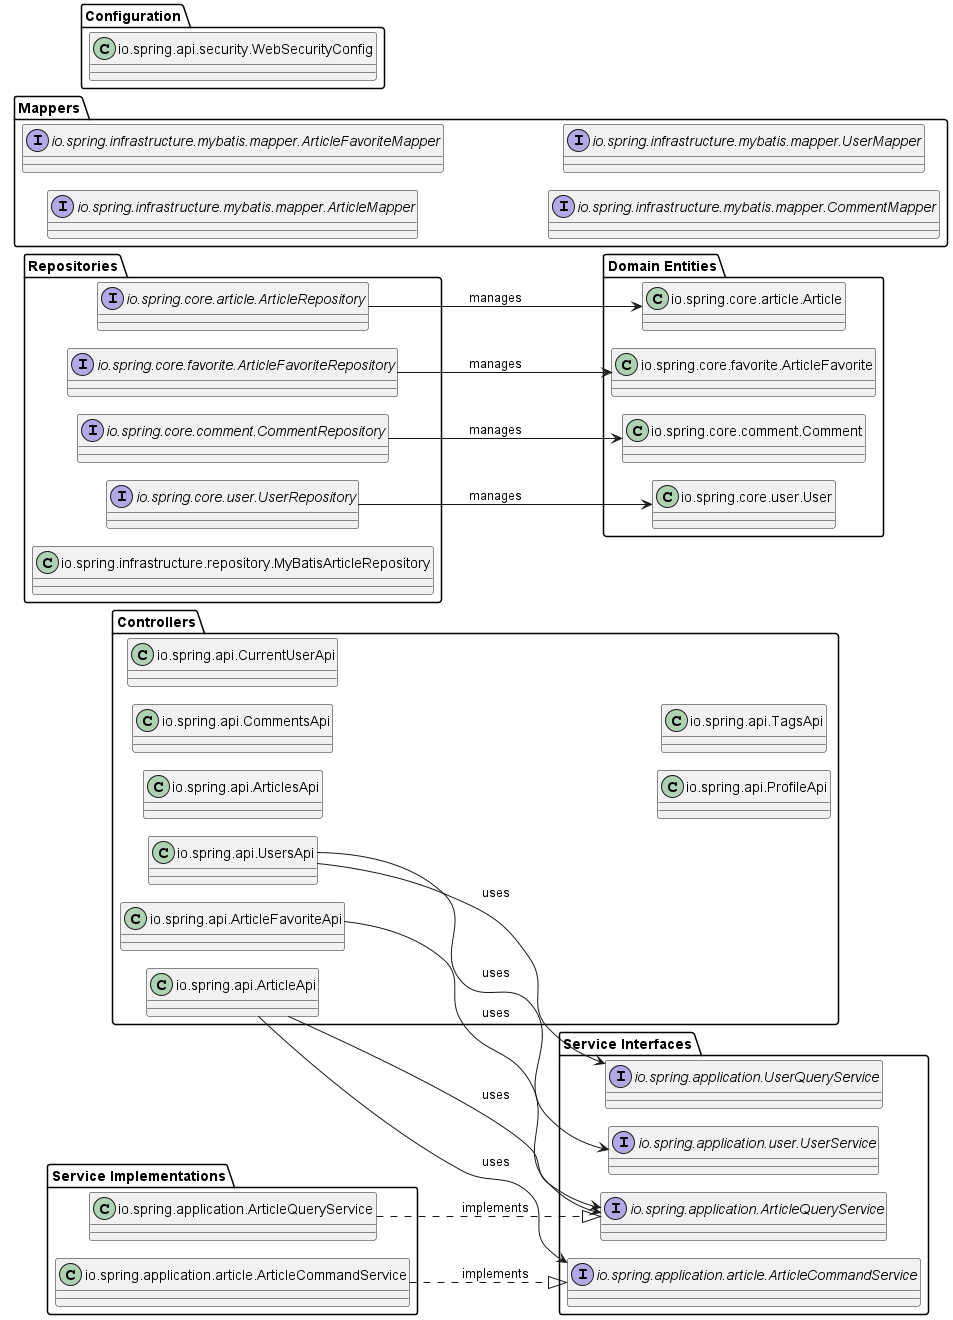

The diagram above was rendered by PlantUML. Its source (embedded in the PNG):
@startuml
!pragma layout smetana

left to right direction
skinparam linetype ortho

package "Controllers" {
  class "io.spring.api.ArticleApi" as ArticleApi
  class "io.spring.api.ArticleFavoriteApi" as ArticleFavoriteApi
  class "io.spring.api.UsersApi" as UsersApi
  class "io.spring.api.ArticlesApi" as ArticlesApi
  class "io.spring.api.CommentsApi" as CommentsApi
  class "io.spring.api.CurrentUserApi" as CurrentUserApi
  class "io.spring.api.ProfileApi" as ProfileApi
  class "io.spring.api.TagsApi" as TagsApi
}

package "Service Implementations" {
  class ArticleCommandService_impl as "io.spring.application.article.ArticleCommandService"
  class ArticleQueryService_impl   as "io.spring.application.ArticleQueryService"
}

package "Service Interfaces" {
  interface ArticleCommandService_iface as "io.spring.application.article.ArticleCommandService"
  interface ArticleQueryService_iface   as "io.spring.application.ArticleQueryService"
  interface UserService_iface           as "io.spring.application.user.UserService"
  interface UserQueryService_iface      as "io.spring.application.UserQueryService"
}

' Controllers -> Service interfaces (only when evidenced)
ArticleApi         --> ArticleQueryService_iface : uses
ArticleApi         --> ArticleCommandService_iface : uses
ArticleFavoriteApi --> ArticleQueryService_iface : uses
UsersApi           --> UserService_iface : uses
UsersApi           --> UserQueryService_iface : uses

' Service implementations implement interfaces (dashed)
ArticleCommandService_impl ..|> ArticleCommandService_iface : implements
ArticleQueryService_impl   ..|> ArticleQueryService_iface   : implements

package "Repositories" {
  interface "io.spring.core.article.ArticleRepository"        as ArticleRepository
  interface "io.spring.core.favorite.ArticleFavoriteRepository" as ArticleFavoriteRepository
  interface "io.spring.core.comment.CommentRepository"        as CommentRepository
  interface "io.spring.core.user.UserRepository"              as UserRepository

  ' Representative concrete repository implementation (evidenced)
  class "io.spring.infrastructure.repository.MyBatisArticleRepository" as MyBatisArticleRepository
}

package "Domain Entities" {
  class "io.spring.core.article.Article"       as Article
  class "io.spring.core.comment.Comment"       as Comment
  class "io.spring.core.favorite.ArticleFavorite" as ArticleFavorite
  class "io.spring.core.user.User"             as User
}

' Repositories manage domain entities
ArticleRepository        --> Article         : manages
CommentRepository        --> Comment         : manages
ArticleFavoriteRepository --> ArticleFavorite : manages
UserRepository           --> User            : manages

package "Mappers" {
  interface "io.spring.infrastructure.mybatis.mapper.ArticleMapper"         as ArticleMapper
  interface "io.spring.infrastructure.mybatis.mapper.ArticleFavoriteMapper" as ArticleFavoriteMapper
  interface "io.spring.infrastructure.mybatis.mapper.CommentMapper"         as CommentMapper
  interface "io.spring.infrastructure.mybatis.mapper.UserMapper"            as UserMapper
}

' Configuration / Security (no arrows)
package "Configuration" {
  class "io.spring.api.security.WebSecurityConfig" as WebSecurityConfig
}

@enduml